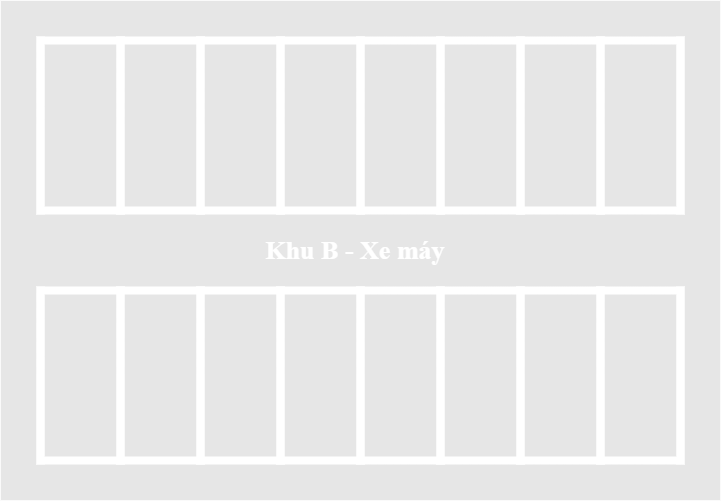

The diagram above was exported from draw.io. Its source (the exported page's mxGraphModel, read from the mxfile embedded in the PNG):
<mxGraphModel dx="1235" dy="655" grid="1" gridSize="10" guides="1" tooltips="1" connect="1" arrows="1" fold="1" page="1" pageScale="1" pageWidth="827" pageHeight="1169" math="0" shadow="0">
  <root>
    <mxCell id="0" />
    <mxCell id="1" parent="0" />
    <mxCell id="4iY8fBtV9G-LJb4yuoKf-1" value="" style="rounded=0;whiteSpace=wrap;html=1;fillColor=#E6E6E6;strokeColor=#fafafa;" parent="1" vertex="1">
      <mxGeometry x="40" y="70" width="720" height="500" as="geometry" />
    </mxCell>
    <mxCell id="4iY8fBtV9G-LJb4yuoKf-3" value="" style="rounded=0;whiteSpace=wrap;html=1;fillColor=#E6E6E6;strokeColor=#ffffff;strokeWidth=8;" parent="1" vertex="1">
      <mxGeometry x="80" y="110" width="640" height="170" as="geometry" />
    </mxCell>
    <mxCell id="40PVvanmzq2-inb0PV8y-1" value="" style="rounded=0;whiteSpace=wrap;html=1;fillColor=#E6E6E6;strokeWidth=8;strokeColor=#FFFFFF;" vertex="1" parent="1">
      <mxGeometry x="80" y="360" width="640" height="170" as="geometry" />
    </mxCell>
    <mxCell id="40PVvanmzq2-inb0PV8y-15" value="" style="shape=partialRectangle;whiteSpace=wrap;html=1;top=0;bottom=0;fillColor=none;strokeColor=#FFFFFF;strokeWidth=8;" vertex="1" parent="1">
      <mxGeometry x="80" y="110" width="80" height="170" as="geometry" />
    </mxCell>
    <mxCell id="40PVvanmzq2-inb0PV8y-16" value="" style="shape=partialRectangle;whiteSpace=wrap;html=1;top=0;bottom=0;fillColor=none;strokeColor=#FFFFFF;strokeWidth=8;" vertex="1" parent="1">
      <mxGeometry x="160" y="110" width="80" height="170" as="geometry" />
    </mxCell>
    <mxCell id="40PVvanmzq2-inb0PV8y-17" value="" style="shape=partialRectangle;whiteSpace=wrap;html=1;top=0;bottom=0;fillColor=none;strokeColor=#FFFFFF;strokeWidth=8;" vertex="1" parent="1">
      <mxGeometry x="240" y="110" width="80" height="170" as="geometry" />
    </mxCell>
    <mxCell id="40PVvanmzq2-inb0PV8y-18" value="" style="shape=partialRectangle;whiteSpace=wrap;html=1;top=0;bottom=0;fillColor=none;strokeColor=#FFFFFF;strokeWidth=8;" vertex="1" parent="1">
      <mxGeometry x="320" y="110" width="80" height="170" as="geometry" />
    </mxCell>
    <mxCell id="40PVvanmzq2-inb0PV8y-19" value="" style="shape=partialRectangle;whiteSpace=wrap;html=1;top=0;bottom=0;fillColor=none;strokeColor=#FFFFFF;strokeWidth=8;" vertex="1" parent="1">
      <mxGeometry x="400" y="110" width="80" height="170" as="geometry" />
    </mxCell>
    <mxCell id="40PVvanmzq2-inb0PV8y-20" value="" style="shape=partialRectangle;whiteSpace=wrap;html=1;top=0;bottom=0;fillColor=none;strokeColor=#FFFFFF;strokeWidth=8;" vertex="1" parent="1">
      <mxGeometry x="480" y="110" width="80" height="170" as="geometry" />
    </mxCell>
    <mxCell id="40PVvanmzq2-inb0PV8y-21" value="" style="shape=partialRectangle;whiteSpace=wrap;html=1;top=0;bottom=0;fillColor=none;strokeColor=#FFFFFF;strokeWidth=8;" vertex="1" parent="1">
      <mxGeometry x="560" y="110" width="80" height="170" as="geometry" />
    </mxCell>
    <mxCell id="40PVvanmzq2-inb0PV8y-22" value="" style="shape=partialRectangle;whiteSpace=wrap;html=1;top=0;bottom=0;fillColor=none;strokeColor=#FFFFFF;strokeWidth=8;" vertex="1" parent="1">
      <mxGeometry x="640" y="110" width="80" height="170" as="geometry" />
    </mxCell>
    <mxCell id="40PVvanmzq2-inb0PV8y-23" value="" style="shape=partialRectangle;whiteSpace=wrap;html=1;top=0;bottom=0;fillColor=none;strokeColor=#FFFFFF;strokeWidth=8;" vertex="1" parent="1">
      <mxGeometry x="640" y="360" width="80" height="170" as="geometry" />
    </mxCell>
    <mxCell id="40PVvanmzq2-inb0PV8y-24" value="" style="shape=partialRectangle;whiteSpace=wrap;html=1;top=0;bottom=0;fillColor=none;strokeColor=#FFFFFF;strokeWidth=8;" vertex="1" parent="1">
      <mxGeometry x="560" y="360" width="80" height="170" as="geometry" />
    </mxCell>
    <mxCell id="40PVvanmzq2-inb0PV8y-25" value="" style="shape=partialRectangle;whiteSpace=wrap;html=1;top=0;bottom=0;fillColor=none;strokeColor=#FFFFFF;strokeWidth=8;" vertex="1" parent="1">
      <mxGeometry x="480" y="360" width="80" height="170" as="geometry" />
    </mxCell>
    <mxCell id="40PVvanmzq2-inb0PV8y-26" value="" style="shape=partialRectangle;whiteSpace=wrap;html=1;top=0;bottom=0;fillColor=none;strokeColor=#FFFFFF;strokeWidth=8;" vertex="1" parent="1">
      <mxGeometry x="400" y="360" width="80" height="170" as="geometry" />
    </mxCell>
    <mxCell id="40PVvanmzq2-inb0PV8y-27" value="" style="shape=partialRectangle;whiteSpace=wrap;html=1;top=0;bottom=0;fillColor=none;strokeColor=#FFFFFF;strokeWidth=8;" vertex="1" parent="1">
      <mxGeometry x="320" y="360" width="80" height="170" as="geometry" />
    </mxCell>
    <mxCell id="40PVvanmzq2-inb0PV8y-28" value="" style="shape=partialRectangle;whiteSpace=wrap;html=1;top=0;bottom=0;fillColor=none;strokeColor=#FFFFFF;strokeWidth=8;" vertex="1" parent="1">
      <mxGeometry x="240" y="360" width="80" height="170" as="geometry" />
    </mxCell>
    <mxCell id="40PVvanmzq2-inb0PV8y-29" value="" style="shape=partialRectangle;whiteSpace=wrap;html=1;top=0;bottom=0;fillColor=none;strokeColor=#FFFFFF;strokeWidth=8;" vertex="1" parent="1">
      <mxGeometry x="160" y="360" width="80" height="170" as="geometry" />
    </mxCell>
    <mxCell id="40PVvanmzq2-inb0PV8y-30" value="" style="shape=partialRectangle;whiteSpace=wrap;html=1;top=0;bottom=0;fillColor=none;strokeColor=#FFFFFF;strokeWidth=8;" vertex="1" parent="1">
      <mxGeometry x="80" y="360" width="80" height="170" as="geometry" />
    </mxCell>
    <mxCell id="40PVvanmzq2-inb0PV8y-33" value="&lt;b&gt;&lt;font style=&quot;font-size: 26px;&quot; color=&quot;#ffffff&quot;&gt;Khu B - Xe máy&lt;/font&gt;&lt;/b&gt;" style="text;html=1;align=center;verticalAlign=middle;whiteSpace=wrap;rounded=0;fontFamily=Times New Roman;" vertex="1" parent="1">
      <mxGeometry x="280" y="300" width="230" height="40" as="geometry" />
    </mxCell>
  </root>
</mxGraphModel>